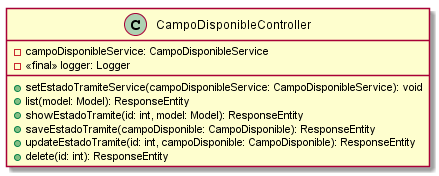

The diagram above was rendered by PlantUML. Its source (embedded in the PNG):
@startuml CampoDisponibleController
class CampoDisponibleController {
 - campoDisponibleService: CampoDisponibleService
 - <<final>> logger: Logger
 + setEstadoTramiteService(campoDisponibleService: CampoDisponibleService): void
 + list(model: Model): ResponseEntity
 + showEstadoTramite(id: int, model: Model): ResponseEntity
 + saveEstadoTramite(campoDisponible: CampoDisponible): ResponseEntity
 + updateEstadoTramite(id: int, campoDisponible: CampoDisponible): ResponseEntity
 + delete(id: int): ResponseEntity
}
@enduml